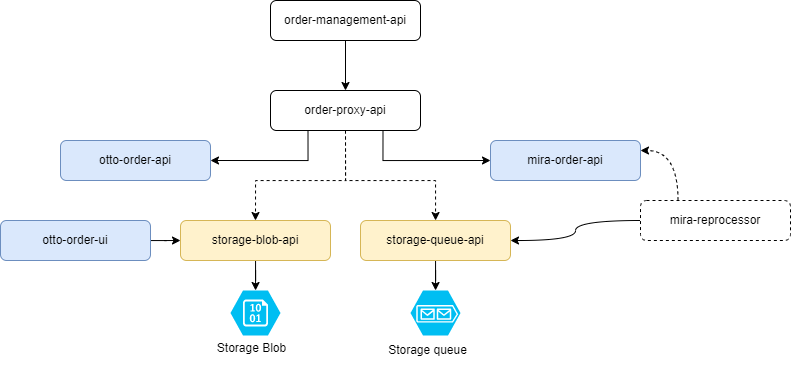

The diagram above was exported from draw.io. Its source (the exported page's mxGraphModel, read from the mxfile embedded in the PNG):
<mxGraphModel dx="1296" dy="835" grid="1" gridSize="10" guides="1" tooltips="1" connect="1" arrows="1" fold="1" page="1" pageScale="1" pageWidth="827" pageHeight="1169" math="0" shadow="0">
  <root>
    <mxCell id="0" />
    <mxCell id="1" parent="0" />
    <mxCell id="G4DvAyVYjGoTeZF37U5_-1" value="" style="edgeStyle=orthogonalEdgeStyle;rounded=0;orthogonalLoop=1;jettySize=auto;html=1;" parent="1" source="G4DvAyVYjGoTeZF37U5_-2" target="G4DvAyVYjGoTeZF37U5_-7" edge="1">
      <mxGeometry relative="1" as="geometry" />
    </mxCell>
    <mxCell id="G4DvAyVYjGoTeZF37U5_-2" value="order-management-api" style="rounded=1;whiteSpace=wrap;html=1;" parent="1" vertex="1">
      <mxGeometry x="280" y="140" width="150" height="40" as="geometry" />
    </mxCell>
    <mxCell id="G4DvAyVYjGoTeZF37U5_-3" style="edgeStyle=orthogonalEdgeStyle;rounded=0;orthogonalLoop=1;jettySize=auto;html=1;exitX=0.25;exitY=1;exitDx=0;exitDy=0;entryX=1;entryY=0.5;entryDx=0;entryDy=0;" parent="1" source="G4DvAyVYjGoTeZF37U5_-7" target="G4DvAyVYjGoTeZF37U5_-9" edge="1">
      <mxGeometry relative="1" as="geometry">
        <Array as="points">
          <mxPoint x="317" y="300" />
        </Array>
      </mxGeometry>
    </mxCell>
    <mxCell id="G4DvAyVYjGoTeZF37U5_-4" style="edgeStyle=orthogonalEdgeStyle;rounded=0;orthogonalLoop=1;jettySize=auto;html=1;exitX=0.75;exitY=1;exitDx=0;exitDy=0;entryX=0;entryY=0.5;entryDx=0;entryDy=0;" parent="1" source="G4DvAyVYjGoTeZF37U5_-7" target="G4DvAyVYjGoTeZF37U5_-8" edge="1">
      <mxGeometry relative="1" as="geometry">
        <Array as="points">
          <mxPoint x="393" y="300" />
        </Array>
      </mxGeometry>
    </mxCell>
    <mxCell id="G4DvAyVYjGoTeZF37U5_-5" style="edgeStyle=orthogonalEdgeStyle;rounded=0;orthogonalLoop=1;jettySize=auto;html=1;exitX=0.5;exitY=1;exitDx=0;exitDy=0;dashed=1;" parent="1" source="G4DvAyVYjGoTeZF37U5_-7" target="G4DvAyVYjGoTeZF37U5_-11" edge="1">
      <mxGeometry relative="1" as="geometry">
        <Array as="points">
          <mxPoint x="355" y="320" />
          <mxPoint x="445" y="320" />
        </Array>
      </mxGeometry>
    </mxCell>
    <mxCell id="G4DvAyVYjGoTeZF37U5_-6" style="edgeStyle=orthogonalEdgeStyle;rounded=0;orthogonalLoop=1;jettySize=auto;html=1;exitX=0.5;exitY=1;exitDx=0;exitDy=0;entryX=0.5;entryY=0;entryDx=0;entryDy=0;dashed=1;" parent="1" source="G4DvAyVYjGoTeZF37U5_-7" target="G4DvAyVYjGoTeZF37U5_-14" edge="1">
      <mxGeometry relative="1" as="geometry">
        <Array as="points">
          <mxPoint x="355" y="320" />
          <mxPoint x="265" y="320" />
        </Array>
      </mxGeometry>
    </mxCell>
    <mxCell id="G4DvAyVYjGoTeZF37U5_-7" value="order-proxy-api" style="rounded=1;whiteSpace=wrap;html=1;" parent="1" vertex="1">
      <mxGeometry x="280" y="230" width="150" height="40" as="geometry" />
    </mxCell>
    <mxCell id="G4DvAyVYjGoTeZF37U5_-8" value="mira-order-api" style="rounded=1;whiteSpace=wrap;html=1;fillColor=#dae8fc;strokeColor=#6c8ebf;" parent="1" vertex="1">
      <mxGeometry x="500" y="280" width="150" height="40" as="geometry" />
    </mxCell>
    <mxCell id="G4DvAyVYjGoTeZF37U5_-9" value="otto-order-api" style="rounded=1;whiteSpace=wrap;html=1;fillColor=#dae8fc;strokeColor=#6c8ebf;" parent="1" vertex="1">
      <mxGeometry x="70" y="280" width="150" height="40" as="geometry" />
    </mxCell>
    <mxCell id="G4DvAyVYjGoTeZF37U5_-10" style="edgeStyle=orthogonalEdgeStyle;curved=1;rounded=0;orthogonalLoop=1;jettySize=auto;html=1;exitX=1;exitY=0.5;exitDx=0;exitDy=0;entryX=0;entryY=0.5;entryDx=0;entryDy=0;endArrow=none;endFill=0;startArrow=classic;startFill=1;" parent="1" source="G4DvAyVYjGoTeZF37U5_-11" target="G4DvAyVYjGoTeZF37U5_-13" edge="1">
      <mxGeometry relative="1" as="geometry" />
    </mxCell>
    <mxCell id="cIC093TYpbyLSR9X05YH-2" value="" style="edgeStyle=orthogonalEdgeStyle;rounded=0;orthogonalLoop=1;jettySize=auto;html=1;" edge="1" parent="1" source="G4DvAyVYjGoTeZF37U5_-11" target="cIC093TYpbyLSR9X05YH-1">
      <mxGeometry relative="1" as="geometry" />
    </mxCell>
    <mxCell id="G4DvAyVYjGoTeZF37U5_-11" value="storage-queue-api" style="rounded=1;whiteSpace=wrap;html=1;fillColor=#fff2cc;strokeColor=#d6b656;" parent="1" vertex="1">
      <mxGeometry x="370" y="360" width="150" height="40" as="geometry" />
    </mxCell>
    <mxCell id="G4DvAyVYjGoTeZF37U5_-12" style="edgeStyle=orthogonalEdgeStyle;curved=1;rounded=0;orthogonalLoop=1;jettySize=auto;html=1;exitX=0.25;exitY=0;exitDx=0;exitDy=0;entryX=1;entryY=0.25;entryDx=0;entryDy=0;dashed=1;" parent="1" source="G4DvAyVYjGoTeZF37U5_-13" target="G4DvAyVYjGoTeZF37U5_-8" edge="1">
      <mxGeometry relative="1" as="geometry" />
    </mxCell>
    <mxCell id="G4DvAyVYjGoTeZF37U5_-13" value="mira-reprocessor" style="rounded=1;whiteSpace=wrap;html=1;dashed=1;" parent="1" vertex="1">
      <mxGeometry x="650" y="340" width="150" height="40" as="geometry" />
    </mxCell>
    <mxCell id="cIC093TYpbyLSR9X05YH-4" value="" style="edgeStyle=orthogonalEdgeStyle;rounded=0;orthogonalLoop=1;jettySize=auto;html=1;" edge="1" parent="1" source="G4DvAyVYjGoTeZF37U5_-14" target="cIC093TYpbyLSR9X05YH-3">
      <mxGeometry relative="1" as="geometry" />
    </mxCell>
    <mxCell id="G4DvAyVYjGoTeZF37U5_-14" value="storage-blob-api" style="rounded=1;whiteSpace=wrap;html=1;fillColor=#fff2cc;strokeColor=#d6b656;" parent="1" vertex="1">
      <mxGeometry x="190" y="360" width="150" height="40" as="geometry" />
    </mxCell>
    <mxCell id="G4DvAyVYjGoTeZF37U5_-15" value="" style="edgeStyle=orthogonalEdgeStyle;curved=1;rounded=0;orthogonalLoop=1;jettySize=auto;html=1;entryX=0;entryY=0.5;entryDx=0;entryDy=0;" parent="1" source="G4DvAyVYjGoTeZF37U5_-16" target="G4DvAyVYjGoTeZF37U5_-14" edge="1">
      <mxGeometry relative="1" as="geometry" />
    </mxCell>
    <mxCell id="G4DvAyVYjGoTeZF37U5_-16" value="otto-order-ui" style="rounded=1;whiteSpace=wrap;html=1;fillColor=#dae8fc;strokeColor=#6c8ebf;" parent="1" vertex="1">
      <mxGeometry x="10" y="360" width="150" height="40" as="geometry" />
    </mxCell>
    <mxCell id="cIC093TYpbyLSR9X05YH-1" value="" style="verticalLabelPosition=bottom;html=1;verticalAlign=top;align=center;strokeColor=none;fillColor=#00BEF2;shape=mxgraph.azure.storage_queue;" vertex="1" parent="1">
      <mxGeometry x="420" y="430" width="50" height="45" as="geometry" />
    </mxCell>
    <mxCell id="cIC093TYpbyLSR9X05YH-3" value="" style="verticalLabelPosition=bottom;html=1;verticalAlign=top;align=center;strokeColor=none;fillColor=#00BEF2;shape=mxgraph.azure.storage_blob;" vertex="1" parent="1">
      <mxGeometry x="240" y="430" width="50" height="45" as="geometry" />
    </mxCell>
    <mxCell id="cIC093TYpbyLSR9X05YH-5" value="Storage Blob" style="text;html=1;strokeColor=none;fillColor=none;align=center;verticalAlign=middle;whiteSpace=wrap;rounded=0;" vertex="1" parent="1">
      <mxGeometry x="214" y="473" width="95" height="30" as="geometry" />
    </mxCell>
    <mxCell id="cIC093TYpbyLSR9X05YH-6" value="Storage queue" style="text;html=1;strokeColor=none;fillColor=none;align=center;verticalAlign=middle;whiteSpace=wrap;rounded=0;" vertex="1" parent="1">
      <mxGeometry x="390" y="475" width="95" height="30" as="geometry" />
    </mxCell>
  </root>
</mxGraphModel>